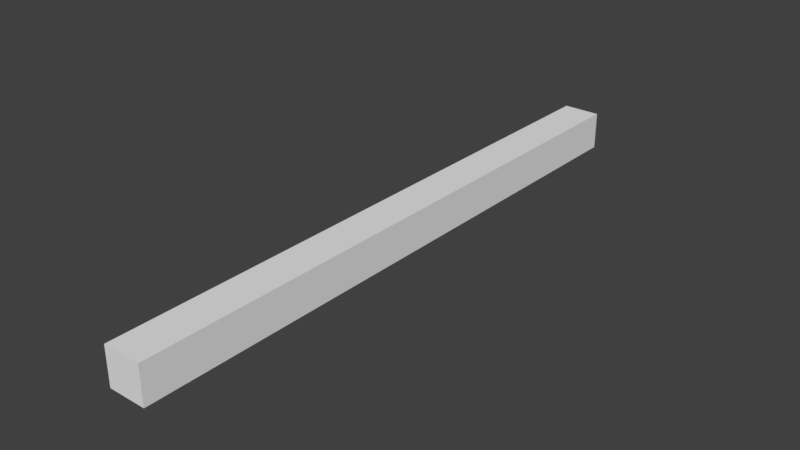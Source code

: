 # Source: CornerFill_4x.25x.25.blend  (saved by Blender 2.79.0; exported with 4.5.12 LTS)
import bpy
from mathutils import Matrix  # noqa: F401  (used for matrix-valued properties, if any)

bpy.ops.wm.read_factory_settings(use_empty=True)
scene = bpy.context.scene
scene.name = 'Scene'

# ---- collections
col_collection_1 = bpy.data.collections.new('Collection 1'); scene.collection.children.link(col_collection_1)

# ---- world
world_world = bpy.data.worlds.new('World'); scene.world = world_world
world_world.color = (0.05088, 0.05088, 0.05088)
world_world.use_sun_shadow = False
world_world.sun_shadow_jitter_overblur = 0.0
world_world.cycles.sampling_method = 'MANUAL'

# ---- meshes
me_plane = bpy.data.meshes.new('Plane')
me_plane.from_pydata([(-2.0, 0.0, 0.0), (0.0, 0.0, 0.0), (-2.0, 0.0, 0.25), (0.0, 0.0, 0.25), (0.0, 4.0, 0.0), (-2.0, 4.0, 0.0), (0.0, 4.0, 0.25), (-2.0, 4.0, 0.25)], [], [(3, 6, 7, 2), (1, 4, 6, 3), (2, 7, 5, 0), (0, 1, 3, 2), (4, 5, 7, 6), (0, 5, 4, 1)])
me_plane.use_remesh_preserve_volume = False
me_plane.use_remesh_preserve_attributes = False
me_plane.use_mirror_vertex_groups = False
me_plane.update()

# ---- objects
ob_cornerfill_4x_25x_25 = bpy.data.objects.new('CornerFill 4x.25x.25', me_plane)

# ---- transforms, parenting, visibility, modifiers, constraints
ob_cornerfill_4x_25x_25.location = (0.0, 0.0, 0.0)
ob_cornerfill_4x_25x_25.scale = (0.125, 1.0, 1.0)
ob_cornerfill_4x_25x_25.lineart.crease_threshold = 0.0

# ---- collection membership
col_collection_1.objects.link(ob_cornerfill_4x_25x_25)

# ---- scene / render settings (as saved in the file)
scene.frame_start = 1; scene.frame_end = 250; scene.frame_set(1)
scene.render.engine = 'BLENDER_EEVEE_NEXT'
scene.render.resolution_percentage = 50
scene.render.dither_intensity = 0.0
scene.cycles.use_denoising = False
scene.cycles.samples = 128
scene.cycles.sampling_pattern = 'TABULATED_SOBOL'
scene.cycles.light_sampling_threshold = 0.0
scene.cycles.use_adaptive_sampling = False
scene.cycles.use_light_tree = False
scene.cycles.blur_glossy = 0.0
scene.cycles.sample_clamp_indirect = 0.0
scene.view_settings.view_transform = 'Standard'
bpy.context.view_layer.update()

# ---- added for rendering (the .blend has no active camera and no usable light): camera, sun
cam_auto = bpy.data.cameras.new('AutoCamera')
cam_auto.lens = 50.0
cam_auto.sensor_width = 36.0
cam_auto.clip_end = 1000.0
ob_auto_camera = bpy.data.objects.new('AutoCamera', cam_auto)
scene.collection.objects.link(ob_auto_camera)
ob_auto_camera.location = (3.59033, -2.45839, 3.09726)
ob_auto_camera.rotation_euler = (1.09748, -7.21219e-08, 0.694738)
scene.camera = ob_auto_camera
light_auto_sun = bpy.data.lights.new('AutoSun', 'SUN')
light_auto_sun.energy = 3.0
light_auto_sun.angle = 0.0523599
ob_auto_sun = bpy.data.objects.new('AutoSun', light_auto_sun)
scene.collection.objects.link(ob_auto_sun)
ob_auto_sun.rotation_euler = (0.872665, 0.174533, 0.523599)
bpy.context.view_layer.update()
